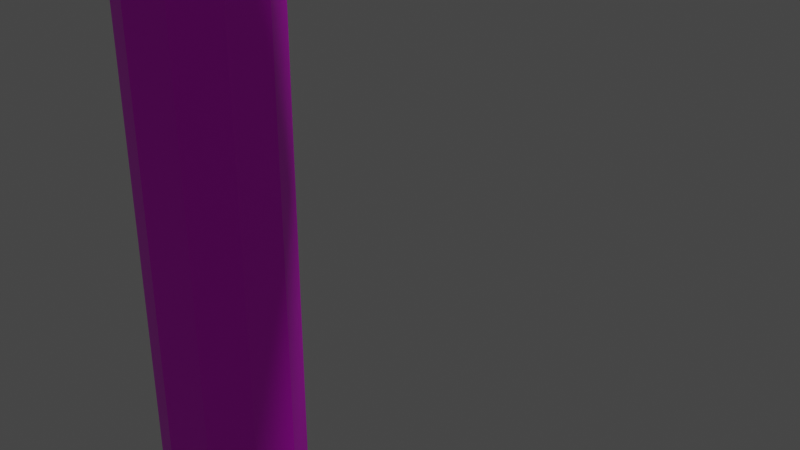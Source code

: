 # Source: candycane.blend  (saved by Blender 2.80.75; exported with 4.5.12 LTS)
import bpy
from mathutils import Matrix  # noqa: F401  (used for matrix-valued properties, if any)

bpy.ops.wm.read_factory_settings(use_empty=True)
scene = bpy.context.scene
scene.name = 'Scene'

# ---- collections
col_collection = bpy.data.collections.new('Collection'); scene.collection.children.link(col_collection)

# ---- images (referenced by path relative to the original .blend; pixels are not part of the script)
import os
ASSET_DIR = os.environ.get("B2B_ASSET_DIR", "")  # directory of the original .blend (textures are referenced by path, not embedded)
HERE = os.path.dirname(os.path.abspath(__file__))  # packed textures are extracted next to this script under _unpacked/

def load_image(name, relpath, width, height, colorspace="sRGB"):
    """Load a texture the original file referenced (path relative to the .blend, or extracted next to this script)."""
    p = next((c for c in (os.path.join(HERE, relpath), os.path.join(ASSET_DIR, relpath)) if relpath and os.path.exists(c)), "")
    if p:
        img = bpy.data.images.load(p, check_existing=True)
        img.name = name
    else:  # same state as the original file: an image datablock whose file is absent (Cycles renders it pink)
        img = bpy.data.images.new(name, width, height)
        img.source = "FILE"
        img.filepath = "//" + (relpath or name)
    img.colorspace_settings.name = colorspace
    return img
img_diffuse = load_image('diffuse', 'diffuse.png', 1024, 1024, 'sRGB')

# ---- materials (node trees are filled in below, after node groups)
mat_material_001 = bpy.data.materials.new('Material.001')

# ---- material node trees
mat_material_001.use_nodes = True; mat_material_001.node_tree.nodes.clear()
_N = mat_material_001.node_tree.nodes; _L = mat_material_001.node_tree.links
n0 = _N.new('ShaderNodeOutputMaterial'); n0.name = 'Material Output'; n0.location = (300, 300)
n1 = _N.new('ShaderNodeBsdfPrincipled'); n1.name = 'Principled BSDF'; n1.location = (10, 300)
n1.distribution = 'GGX'
n1.subsurface_method = 'BURLEY'
n1.inputs[3].default_value = 1.45
n1.inputs[27].default_value = (0.0, 0.0, 0.0, 1.0)
n1.inputs[28].default_value = 1.0
n2 = _N.new('ShaderNodeTexImage'); n2.name = 'Image Texture'; n2.location = (-280, 280)
n2.image = img_diffuse
_L.new(n1.outputs[0], n0.inputs[0])
_L.new(n2.outputs[0], n1.inputs[0])
n0.is_active_output = True

# ---- world
world_world = bpy.data.worlds.new('World'); scene.world = world_world
world_world.use_nodes = True; world_world.node_tree.nodes.clear()
_N = world_world.node_tree.nodes; _L = world_world.node_tree.links
n0 = _N.new('ShaderNodeOutputWorld'); n0.name = 'World Output'; n0.location = (300, 300)
n1 = _N.new('ShaderNodeBackground'); n1.name = 'Background'; n1.location = (10, 300)
n1.inputs[0].default_value = (0.05088, 0.05088, 0.05088, 1.0)
_L.new(n1.outputs[0], n0.inputs[0])
n0.is_active_output = True
world_world.color = (0.05088, 0.05088, 0.05088)
world_world.use_sun_shadow = False
world_world.sun_shadow_jitter_overblur = 0.0

# ---- cameras
cam_camera = bpy.data.cameras.new('Camera')
cam_camera.clip_end = 100.0
cam_camera.ortho_scale = 7.314

# ---- lights
light_light = bpy.data.lights.new('Light', 'POINT')
light_light.transmission_factor = 0.0
light_light.energy = 1000.0
light_light.shadow_soft_size = 0.1
light_light.shadow_maximum_resolution = 0.006
light_light.use_absolute_resolution = True

# ---- meshes
me_sphere = bpy.data.meshes.new('Sphere')
me_sphere.from_pydata([(-1.455, 0.309, 11.92), (3.653, 0.309, 11.05), (4.909, 0.309, 6.028), (-3.899, 0.1816, -17.5), (-2.752, 0.809, 7.58), (-4.109, 0.25, -17.28), (-1.455, -0.309, 11.92), (-4.244, 0.2939, -17.0), (3.653, -0.309, 11.05), (-2.389, 0.309, 7.58), (-4.291, 0.309, -16.69), (4.909, -0.309, 6.028), (-1.31, -0.809, 11.58), (-3.634, -0.09549, -17.64), (-2.389, -0.309, 7.58), (-3.899, -0.1816, -17.5), (3.406, -0.809, 10.79), (-4.109, -0.25, -17.28), (-4.244, -0.2939, -17.0), (-2.752, -0.809, 7.58), (-1.075, -1.0, 11.04), (4.566, -0.809, 6.148), (-4.291, -0.309, -16.69), (-3.521, -0.25, -17.64), (-3.34, -1.0, 7.58), (3.007, -1.0, 10.36), (-0.8392, -0.809, 10.51), (-3.685, -0.4755, -17.5), (-3.815, -0.6545, -17.28), (-3.899, -0.7694, -17.0), (-3.927, -0.809, 7.58), (4.011, -1.0, 6.341), (-0.6937, -0.309, 10.17), (2.608, -0.809, 9.925), (-3.927, -0.809, -16.69), (-4.291, -0.309, 7.58), (-3.34, -0.309, -17.64), (-3.34, -0.5878, -17.5), (-0.6937, 0.309, 10.17), (-3.34, -0.809, -17.28), (-4.291, 0.309, 7.58), (2.361, -0.309, 9.658), (3.456, -0.809, 6.534), (-3.34, -0.9511, -17.0), (-0.8392, 0.809, 10.51), (-3.927, 0.809, 7.58), (-3.34, -1.0, -16.69), (-3.158, -0.25, -17.64), (2.361, 0.309, 9.658), (-2.994, -0.4755, -17.5), (-3.34, 1.0, 7.58), (1.885, 0.25, 4.151), (1.898, 0.4755, 4.368), (1.993, 0.6545, 4.606), (2.163, 0.7694, 4.842), (-2.232, 0.809, 9.328), (0.9708, 0.809, 10.73), (3.537, 0.809, 8.356), (2.39, 0.809, 5.054), (1.817, 0.09549, 4.24), (-1.928, 0.309, 9.129), (1.767, 0.1816, 4.537), (0.9103, 0.309, 10.37), (1.814, 0.25, 4.839), (3.185, 0.309, 8.268), (-1.928, -0.309, 9.129), (1.952, 0.2939, 5.116), (2.169, 0.309, 5.341), (0.9103, -0.309, 10.37), (1.817, -0.09549, 4.24), (-2.232, -0.809, 9.328), (1.767, -0.1816, 4.537), (3.185, -0.309, 8.268), (1.814, -0.25, 4.839), (0.9708, -0.809, 10.73), (-2.723, -1.0, 9.65), (1.952, -0.2939, 5.116), (2.169, -0.309, 5.341), (1.885, -0.25, 4.151), (3.537, -0.809, 8.356), (1.069, -1.0, 11.31), (-3.215, -0.809, 9.971), (1.898, -0.4755, 4.368), (1.993, -0.6545, 4.606), (2.163, -0.7694, 4.842), (2.39, -0.809, 5.054), (-3.519, -0.309, 10.17), (4.107, -1.0, 8.498), (1.167, -0.809, 11.89), (1.996, -0.309, 4.008), (2.109, -0.5878, 4.094), (-3.519, 0.309, 10.17), (2.284, -0.809, 4.229), (2.504, -0.9511, 4.4), (1.227, -0.309, 12.25), (2.749, -1.0, 4.588), (-3.215, 0.809, 9.971), (4.678, -0.809, 8.641), (2.107, -0.25, 3.864), (1.227, 0.309, 12.25), (-2.723, 1.0, 9.65), (3.113, -0.309, 6.653), (-2.864, -0.6545, -17.28), (-2.781, -0.7694, -17.0), (2.608, 0.809, 9.925), (-1.31, 0.809, 11.58), (-2.752, -0.809, -16.69), (-3.046, -0.09549, -17.64), (3.113, 0.309, 6.653), (-2.781, -0.1816, -17.5), (-1.075, 1.0, 11.04), (2.319, -0.4755, 3.821), (2.574, -0.6545, 3.853), (5.03, -0.309, 8.729), (2.846, -0.7694, 3.957), (1.167, 0.809, 11.89), (3.108, -0.809, 4.123), (2.175, -0.09549, 3.775), (2.45, -0.1816, 3.652), (5.03, 0.309, 8.729), (1.069, 1.0, 11.31), (-2.57, -0.25, -17.28), (-2.435, -0.2939, -17.0), (-2.389, -0.309, -16.69), (3.456, 0.809, 6.534), (3.406, 0.809, 10.79), (-3.046, 0.09549, -17.64), (-2.781, 0.1816, -17.5), (-2.57, 0.25, -17.28), (-2.435, 0.2939, -17.0), (3.007, 1.0, 10.36), (2.754, -0.25, 3.62), (3.057, -0.2939, 3.683), (3.33, -0.309, 3.835), (2.175, 0.09549, 3.775), (4.678, 0.809, 8.641), (2.45, 0.1816, 3.652), (2.754, 0.25, 3.62), (3.057, 0.2939, 3.683), (3.33, 0.309, 3.835), (4.107, 1.0, 8.498), (-2.389, 0.309, -16.69), (-3.158, 0.25, -17.64), (-2.994, 0.4755, -17.5), (-2.864, 0.6545, -17.28), (4.566, 0.809, 6.148), (-2.781, 0.7694, -17.0), (-2.752, 0.809, -16.69), (-3.34, 0.5878, -17.5), (-3.34, 0.9511, -17.0), (4.011, 1.0, 6.341), (2.107, 0.25, 3.864), (2.319, 0.4755, 3.821), (2.574, 0.6545, 3.853), (2.846, 0.7694, 3.957), (3.108, 0.809, 4.123), (1.996, 0.309, 4.008), (2.109, 0.5878, 4.094), (2.284, 0.809, 4.229), (2.504, 0.9511, 4.4), (2.749, 1.0, 4.588), (-3.634, 0.09549, -17.64), (-3.927, 0.809, -16.69), (-3.899, 0.7694, -17.0), (-3.815, 0.6545, -17.28), (-3.685, 0.4755, -17.5), (-3.521, 0.25, -17.64), (-3.34, 1.0, -16.69), (-3.34, 0.809, -17.28), (-3.34, 0.309, -17.64)], [], [(17, 18, 7, 5), (18, 22, 10, 7), (13, 15, 3, 161), (15, 17, 5, 3), (28, 29, 18, 17), (29, 34, 22, 18), (23, 27, 15, 13), (27, 28, 17, 15), (37, 39, 28, 27), (39, 43, 29, 28), (43, 46, 34, 29), (36, 37, 27, 23), (47, 49, 37, 36), (49, 102, 39, 37), (102, 103, 43, 39), (103, 106, 46, 43), (122, 123, 106, 103), (107, 109, 49, 47), (109, 121, 102, 49), (121, 122, 103, 102), (129, 141, 123, 122), (126, 127, 109, 107), (127, 128, 121, 109), (128, 129, 122, 121), (144, 146, 129, 128), (146, 147, 141, 129), (142, 143, 127, 126), (143, 144, 128, 127), (168, 149, 146, 144), (149, 167, 147, 146), (169, 148, 143, 142), (148, 168, 144, 143), (51, 156, 151, 134, 117, 98, 89, 78, 69, 59), (35, 40, 10, 22), (40, 35, 86, 91), (14, 9, 60, 65), (9, 14, 123, 141), (30, 24, 75, 81), (4, 50, 100, 55), (24, 30, 34, 46), (50, 4, 147, 167), (19, 14, 65, 70), (14, 19, 106, 123), (24, 19, 70, 75), (19, 24, 46, 106), (45, 50, 167, 162), (50, 45, 96, 100), (45, 40, 91, 96), (40, 45, 162, 10), (35, 30, 81, 86), (9, 4, 55, 60), (30, 35, 22, 34), (4, 9, 141, 147), (159, 158, 53, 54), (157, 156, 51, 52), (158, 157, 52, 53), (58, 54, 66, 67), (52, 51, 59, 61), (53, 52, 61, 63), (54, 53, 63, 66), (66, 63, 73, 76), (67, 66, 76, 77), (61, 59, 69, 71), (63, 61, 71, 73), (73, 71, 82, 83), (76, 73, 83, 84), (77, 76, 84, 85), (71, 69, 78, 82), (83, 82, 90, 92), (84, 83, 92, 93), (124, 150, 160, 159, 54, 58), (82, 78, 89, 90), (90, 89, 98, 111), (92, 90, 111, 112), (93, 92, 112, 114), (95, 93, 114, 116), (116, 114, 132, 133), (111, 98, 117, 118), (112, 111, 118, 131), (114, 112, 131, 132), (132, 131, 137, 138), (133, 132, 138, 139), (118, 117, 134, 136), (131, 118, 136, 137), (96, 91, 0, 105), (100, 96, 105, 110), (65, 60, 38, 32), (86, 81, 12, 6), (81, 75, 20, 12), (70, 65, 32, 26), (55, 100, 110, 44), (60, 55, 44, 38), (91, 86, 6, 0), (75, 70, 26, 20), (20, 26, 74, 80), (105, 0, 99, 115), (12, 20, 80, 88), (110, 105, 115, 120), (6, 12, 88, 94), (38, 44, 56, 62), (44, 110, 120, 56), (26, 32, 68, 74), (0, 6, 94, 99), (32, 38, 62, 68), (62, 56, 104, 48), (120, 115, 125, 130), (74, 68, 41, 33), (94, 88, 16, 8), (56, 120, 130, 104), (80, 74, 33, 25), (68, 62, 48, 41), (99, 94, 8, 1), (115, 99, 1, 125), (88, 80, 25, 16), (16, 25, 87, 97), (8, 16, 97, 113), (33, 41, 72, 79), (1, 8, 113, 119), (25, 33, 79, 87), (130, 125, 135, 140), (41, 48, 64, 72), (104, 130, 140, 57), (48, 104, 57, 64), (125, 1, 119, 135), (64, 57, 124, 108), (135, 119, 2, 145), (72, 64, 108, 101), (97, 87, 31, 21), (79, 72, 101, 42), (119, 113, 11, 2), (113, 97, 21, 11), (87, 79, 42, 31), (140, 135, 145, 150), (57, 140, 150, 124), (21, 31, 95, 116), (101, 108, 67, 77), (11, 21, 116, 133), (145, 2, 139, 155), (42, 101, 77, 85), (108, 124, 58, 67), (150, 145, 155, 160), (2, 11, 133, 139), (138, 137, 153, 154), (139, 138, 154, 155), (136, 134, 151, 152), (137, 136, 152, 153), (153, 152, 157, 158), (154, 153, 158, 159), (155, 154, 159, 160), (152, 151, 156, 157), (5, 7, 163, 164), (3, 5, 164, 165), (161, 3, 165, 166), (7, 10, 162, 163), (31, 42, 85, 84, 93, 95), (164, 163, 149, 168), (165, 164, 168, 148), (166, 165, 148, 169), (163, 162, 167, 149), (13, 161, 166, 169, 142, 126, 107, 47, 36, 23)])
_uv = me_sphere.uv_layers.new(name='UVMap')
_uv.uv.foreach_set('vector', [0.9867, 0.02, 0.9957, 0.01868, 0.9957, 0.03638, 0.9867, 0.03506, 0.8484, 0.05164, 0.8489, 0.05898, 0.8255, 0.05898, 0.8261, 0.05164, 0.9646, 0.02465, 0.976, 0.02206, 0.976, 0.033, 0.9646, 0.0304, 0.976, 0.02206, 0.9867, 0.02, 0.9867, 0.03506, 0.976, 0.033, 0.9766, 0.00782, 0.9838, 0.004359, 0.9957, 0.01868, 0.9867, 0.02, 0.3148, 0.0668, 0.3106, 0.07541, 0.2939, 0.07203, 0.2989, 0.06358, 0.9607, 0.02, 0.9686, 0.01321, 0.976, 0.02206, 0.9646, 0.02465, 0.9686, 0.01321, 0.9766, 0.00782, 0.9867, 0.02, 0.976, 0.02206, 0.9567, 0.009829, 0.9602, 0.003167, 0.9766, 0.00782, 0.9686, 0.01321, 0.3379, 0.06388, 0.3359, 0.07191, 0.3148, 0.0668, 0.3199, 0.05954, 0.3359, 0.07191, 0.3328, 0.08079, 0.3106, 0.07541, 0.3148, 0.0668, 0.9545, 0.01822, 0.9567, 0.009829, 0.9686, 0.01321, 0.9607, 0.02, 0.9482, 0.02, 0.9448, 0.01321, 0.9567, 0.009829, 0.9545, 0.01822, 0.35, 0.06062, 0.3535, 0.06818, 0.3379, 0.06388, 0.3387, 0.0575, 0.3535, 0.06818, 0.3542, 0.07696, 0.3359, 0.07191, 0.3379, 0.06388, 0.3542, 0.07696, 0.3521, 0.0861, 0.3328, 0.08079, 0.3359, 0.07191, 0.7569, 0.07893, 0.7563, 0.08819, 0.7374, 0.08464, 0.7389, 0.07555, 0.7644, 0.05468, 0.7612, 0.06131, 0.75, 0.05923, 0.7586, 0.05358, 0.7612, 0.06131, 0.7586, 0.06967, 0.7433, 0.0668, 0.75, 0.05923, 0.7586, 0.06967, 0.7569, 0.07893, 0.7389, 0.07555, 0.7433, 0.0668, 0.7792, 0.07893, 0.7797, 0.08819, 0.7563, 0.08819, 0.7569, 0.07893, 0.7716, 0.05468, 0.7749, 0.06131, 0.7612, 0.06131, 0.7644, 0.05468, 0.7749, 0.06131, 0.7775, 0.06967, 0.7586, 0.06967, 0.7612, 0.06131, 0.7775, 0.06967, 0.7792, 0.07893, 0.7569, 0.07893, 0.7586, 0.06967, 0.7928, 0.0668, 0.7972, 0.07555, 0.7792, 0.07893, 0.7775, 0.06967, 0.7972, 0.07555, 0.7986, 0.08464, 0.7797, 0.08819, 0.7792, 0.07893, 0.7775, 0.05358, 0.786, 0.05923, 0.7749, 0.06131, 0.7716, 0.05468, 0.786, 0.05923, 0.7928, 0.0668, 0.7775, 0.06967, 0.7749, 0.06131, 0.4294, 0.06418, 0.4335, 0.07239, 0.4122, 0.07709, 0.4114, 0.06819, 0.4335, 0.07239, 0.4372, 0.08134, 0.4148, 0.08629, 0.4122, 0.07709, 0.9545, 0.03683, 0.9567, 0.04523, 0.9448, 0.04185, 0.9482, 0.03506, 0.4254, 0.05752, 0.4294, 0.06418, 0.4114, 0.06819, 0.4122, 0.06043, 0.9932, 0.08715, 0.9872, 0.08919, 0.981, 0.08768, 0.977, 0.0832, 0.9766, 0.07745, 0.98, 0.07264, 0.986, 0.0706, 0.9921, 0.07211, 0.9962, 0.0766, 0.9966, 0.08234, 0.8489, 0.6904, 0.8255, 0.6904, 0.8255, 0.05898, 0.8489, 0.05898, 0.8255, 0.6904, 0.8489, 0.6904, 0.8489, 0.7695, 0.8255, 0.7695, 0.7563, 0.7794, 0.7797, 0.7794, 0.7797, 0.8281, 0.7563, 0.8281, 0.7797, 0.7794, 0.7563, 0.7794, 0.7563, 0.08819, 0.7797, 0.08819, 0.03833, 0.7721, 0.06056, 0.7774, 0.0591, 0.8425, 0.03664, 0.8472, 0.6712, 0.7839, 0.6935, 0.779, 0.6935, 0.8439, 0.6712, 0.8388, 0.06056, 0.7774, 0.03833, 0.7721, 0.3106, 0.07541, 0.3328, 0.08079, 0.6935, 0.779, 0.6712, 0.7839, 0.4148, 0.08629, 0.4372, 0.08134, 0.7374, 0.7759, 0.7563, 0.7794, 0.7563, 0.8281, 0.7374, 0.8307, 0.7563, 0.7794, 0.7374, 0.7759, 0.7374, 0.08464, 0.7563, 0.08819, 0.06056, 0.7774, 0.07983, 0.7828, 0.07859, 0.8377, 0.0591, 0.8425, 0.07983, 0.7828, 0.06056, 0.7774, 0.3328, 0.08079, 0.3521, 0.0861, 0.7129, 0.7735, 0.6935, 0.779, 0.4372, 0.08134, 0.4565, 0.07587, 0.6935, 0.779, 0.7129, 0.7735, 0.7129, 0.8486, 0.6935, 0.8439, 0.8066, 0.6959, 0.8255, 0.6904, 0.8255, 0.7695, 0.8066, 0.7689, 0.8255, 0.6904, 0.8066, 0.6959, 0.8066, 0.06449, 0.8255, 0.05898, 0.8489, 0.6904, 0.8678, 0.6959, 0.8678, 0.7689, 0.8489, 0.7695, 0.7797, 0.7794, 0.7986, 0.7759, 0.7986, 0.8307, 0.7797, 0.8281, 0.03833, 0.7721, 0.02162, 0.7687, 0.2939, 0.07203, 0.3106, 0.07541, 0.7986, 0.7759, 0.7797, 0.7794, 0.7797, 0.08819, 0.7986, 0.08464, 0.4522, 0.7393, 0.4571, 0.7322, 0.4702, 0.7403, 0.4676, 0.7487, 0.9853, 0.09768, 0.9872, 0.08919, 0.9932, 0.08715, 0.9966, 0.0938, 0.4571, 0.7322, 0.4602, 0.7265, 0.4697, 0.7323, 0.4702, 0.7403, 0.8758, 0.6358, 0.8773, 0.6268, 0.8953, 0.6307, 0.8947, 0.6399, 0.8884, 0.6105, 0.897, 0.6046, 0.9028, 0.6059, 0.8996, 0.6129, 0.8817, 0.6181, 0.8884, 0.6105, 0.8996, 0.6129, 0.897, 0.6214, 0.8773, 0.6268, 0.8817, 0.6181, 0.897, 0.6214, 0.8953, 0.6307, 0.8953, 0.6307, 0.897, 0.6214, 0.9159, 0.6214, 0.9176, 0.6307, 0.8947, 0.6399, 0.8953, 0.6307, 0.9176, 0.6307, 0.9181, 0.6399, 0.8996, 0.6129, 0.9028, 0.6059, 0.91, 0.6059, 0.9133, 0.6129, 0.897, 0.6214, 0.8996, 0.6129, 0.9133, 0.6129, 0.9159, 0.6214, 0.9159, 0.6214, 0.9133, 0.6129, 0.9244, 0.6105, 0.9312, 0.6181, 0.9176, 0.6307, 0.9159, 0.6214, 0.9312, 0.6181, 0.9356, 0.6268, 0.9181, 0.6399, 0.9176, 0.6307, 0.9356, 0.6268, 0.937, 0.6358, 0.9133, 0.6129, 0.91, 0.6059, 0.9159, 0.6046, 0.9244, 0.6105, 0.2795, 0.7405, 0.2774, 0.7328, 0.2888, 0.7268, 0.2952, 0.7323, 0.2837, 0.7488, 0.2795, 0.7405, 0.2952, 0.7323, 0.3022, 0.7393, 0.4399, 0.8088, 0.4197, 0.8085, 0.4459, 0.7469, 0.4522, 0.7393, 0.4676, 0.7487, 0.4621, 0.7569, 0.9946, 0.0652, 0.9921, 0.07211, 0.986, 0.0706, 0.9829, 0.06233, 0.9829, 0.06233, 0.986, 0.0706, 0.98, 0.07264, 0.9716, 0.06621, 0.2952, 0.7323, 0.2888, 0.7268, 0.2984, 0.7209, 0.3085, 0.7241, 0.3022, 0.7393, 0.2952, 0.7323, 0.3085, 0.7241, 0.3178, 0.7296, 0.3091, 0.7469, 0.3022, 0.7393, 0.3178, 0.7296, 0.3255, 0.7368, 0.8758, 0.2695, 0.8773, 0.2622, 0.8953, 0.2565, 0.8947, 0.2635, 0.9716, 0.06621, 0.98, 0.07264, 0.9766, 0.07745, 0.965, 0.07536, 0.9629, 0.06119, 0.9716, 0.06621, 0.965, 0.07536, 0.954, 0.07378, 0.955, 0.05807, 0.9629, 0.06119, 0.954, 0.07378, 0.9444, 0.07288, 0.9444, 0.07288, 0.954, 0.07378, 0.955, 0.08882, 0.9456, 0.09055, 0.8947, 0.2635, 0.8953, 0.2565, 0.9176, 0.2565, 0.9181, 0.2635, 0.965, 0.07536, 0.9766, 0.07745, 0.977, 0.0832, 0.9658, 0.08628, 0.954, 0.07378, 0.965, 0.07536, 0.9658, 0.08628, 0.955, 0.08882, 0.8066, 0.7689, 0.8255, 0.7695, 0.8255, 0.8462, 0.8066, 0.8397, 0.6935, 0.8439, 0.7129, 0.8486, 0.6623, 0.9118, 0.6498, 0.8986, 0.7563, 0.8281, 0.7797, 0.8281, 0.7797, 0.8698, 0.7563, 0.8698, 0.8489, 0.7695, 0.8678, 0.7689, 0.8678, 0.8397, 0.8489, 0.8462, 0.03664, 0.8472, 0.0591, 0.8425, 0.1017, 0.8975, 0.08582, 0.9108, 0.7374, 0.8307, 0.7563, 0.8281, 0.7563, 0.8698, 0.7374, 0.8779, 0.6712, 0.8388, 0.6935, 0.8439, 0.6498, 0.8986, 0.6342, 0.885, 0.6543, 0.8351, 0.6712, 0.8388, 0.6342, 0.885, 0.6216, 0.876, 0.8255, 0.7695, 0.8489, 0.7695, 0.8489, 0.8462, 0.8255, 0.8462, 0.0591, 0.8425, 0.07859, 0.8377, 0.1145, 0.8841, 0.1017, 0.8975, 0.1017, 0.8975, 0.1145, 0.8841, 0.1759, 0.907, 0.1744, 0.9245, 0.8758, 0.0225, 0.8947, 0.01414, 0.8947, 0.08225, 0.8758, 0.08537, 0.08582, 0.9108, 0.1017, 0.8975, 0.1744, 0.9245, 0.1698, 0.942, 0.6498, 0.8986, 0.6623, 0.9118, 0.5777, 0.9425, 0.5765, 0.9252, 0.9181, 0.01414, 0.937, 0.0225, 0.937, 0.08537, 0.9181, 0.08225, 0.9181, 0.4477, 0.937, 0.4396, 0.937, 0.4864, 0.9181, 0.4892, 0.6342, 0.885, 0.6498, 0.8986, 0.5765, 0.9252, 0.5724, 0.9074, 0.8758, 0.4396, 0.8947, 0.4477, 0.8947, 0.4892, 0.8758, 0.4864, 0.8947, 0.01414, 0.9181, 0.01414, 0.9181, 0.08225, 0.8947, 0.08225, 0.8947, 0.4477, 0.9181, 0.4477, 0.9181, 0.4892, 0.8947, 0.4892, 0.9181, 0.4892, 0.937, 0.4864, 0.937, 0.5413, 0.9181, 0.5379, 0.5765, 0.9252, 0.5777, 0.9425, 0.4866, 0.9307, 0.4977, 0.915, 0.8758, 0.4864, 0.8947, 0.4892, 0.8947, 0.5379, 0.8758, 0.5413, 0.9181, 0.08225, 0.937, 0.08537, 0.937, 0.1605, 0.9181, 0.1636, 0.5724, 0.9074, 0.5765, 0.9252, 0.4977, 0.915, 0.5058, 0.8988, 0.1744, 0.9245, 0.1759, 0.907, 0.2427, 0.8988, 0.2535, 0.9148, 0.8947, 0.4892, 0.9181, 0.4892, 0.9181, 0.5379, 0.8947, 0.5379, 0.8947, 0.08225, 0.9181, 0.08225, 0.9181, 0.1636, 0.8947, 0.1636, 0.8758, 0.08537, 0.8947, 0.08225, 0.8947, 0.1636, 0.8758, 0.1605, 0.1698, 0.942, 0.1744, 0.9245, 0.2535, 0.9148, 0.2612, 0.9308, 0.2612, 0.9308, 0.2535, 0.9148, 0.3132, 0.8715, 0.3302, 0.8807, 0.9181, 0.1636, 0.937, 0.1605, 0.937, 0.2234, 0.9181, 0.2317, 0.2427, 0.8988, 0.2331, 0.8888, 0.2778, 0.8564, 0.2931, 0.8622, 0.8947, 0.1636, 0.9181, 0.1636, 0.9181, 0.2317, 0.8947, 0.2317, 0.2535, 0.9148, 0.2427, 0.8988, 0.2931, 0.8622, 0.3132, 0.8715, 0.4977, 0.915, 0.4866, 0.9307, 0.4188, 0.8802, 0.439, 0.8713, 0.8947, 0.5379, 0.9181, 0.5379, 0.9181, 0.5778, 0.8947, 0.5778, 0.5058, 0.8988, 0.4977, 0.915, 0.439, 0.8713, 0.4563, 0.8619, 0.9181, 0.5379, 0.937, 0.5413, 0.937, 0.5864, 0.9181, 0.5778, 0.8758, 0.1605, 0.8947, 0.1636, 0.8947, 0.2317, 0.8758, 0.2234, 0.8947, 0.7314, 0.8758, 0.7391, 0.8758, 0.6904, 0.8947, 0.6883, 0.937, 0.4135, 0.9181, 0.4195, 0.9181, 0.3414, 0.937, 0.3414, 0.9181, 0.7314, 0.8947, 0.7314, 0.8947, 0.6883, 0.9181, 0.6883, 0.3302, 0.8807, 0.3132, 0.8715, 0.334, 0.8087, 0.3542, 0.8082, 0.937, 0.7391, 0.9181, 0.7314, 0.9181, 0.6883, 0.937, 0.6904, 0.9181, 0.4195, 0.8947, 0.4195, 0.8947, 0.3414, 0.9181, 0.3414, 0.8947, 0.4195, 0.8758, 0.4135, 0.8758, 0.3414, 0.8947, 0.3414, 0.3132, 0.8715, 0.2931, 0.8622, 0.3107, 0.8091, 0.334, 0.8087, 0.439, 0.8713, 0.4188, 0.8802, 0.3964, 0.8076, 0.4197, 0.8085, 0.4563, 0.8619, 0.439, 0.8713, 0.4197, 0.8085, 0.4399, 0.8088, 0.3542, 0.8082, 0.334, 0.8087, 0.3091, 0.7469, 0.3255, 0.7368, 0.9181, 0.6883, 0.8947, 0.6883, 0.8947, 0.6399, 0.9181, 0.6399, 0.8947, 0.3414, 0.8758, 0.3414, 0.8758, 0.2695, 0.8947, 0.2635, 0.937, 0.3414, 0.9181, 0.3414, 0.9181, 0.2635, 0.937, 0.2695, 0.937, 0.6904, 0.9181, 0.6883, 0.9181, 0.6399, 0.937, 0.6358, 0.8947, 0.6883, 0.8758, 0.6904, 0.8758, 0.6358, 0.8947, 0.6399, 0.4197, 0.8085, 0.3964, 0.8076, 0.4268, 0.7365, 0.4459, 0.7469, 0.9181, 0.3414, 0.8947, 0.3414, 0.8947, 0.2635, 0.9181, 0.2635, 0.9456, 0.09055, 0.955, 0.08882, 0.9656, 0.1005, 0.9582, 0.1043, 0.4119, 0.7295, 0.4199, 0.7227, 0.434, 0.7293, 0.4268, 0.7365, 0.9658, 0.08628, 0.977, 0.0832, 0.981, 0.08768, 0.9735, 0.09481, 0.955, 0.08882, 0.9658, 0.08628, 0.9735, 0.09481, 0.9656, 0.1005, 0.9656, 0.1005, 0.9735, 0.09481, 0.9853, 0.09768, 0.9818, 0.1045, 0.434, 0.7293, 0.4416, 0.7238, 0.4571, 0.7322, 0.4522, 0.7393, 0.4268, 0.7365, 0.434, 0.7293, 0.4522, 0.7393, 0.4459, 0.7469, 0.9735, 0.09481, 0.981, 0.08768, 0.9872, 0.08919, 0.9853, 0.09768, 0.9867, 0.03506, 0.9957, 0.03638, 0.9838, 0.0507, 0.9766, 0.04724, 0.976, 0.033, 0.9867, 0.03506, 0.9766, 0.04724, 0.9686, 0.04185, 0.9646, 0.0304, 0.976, 0.033, 0.9686, 0.04185, 0.9607, 0.03506, 0.8261, 0.05164, 0.8255, 0.05898, 0.8066, 0.06449, 0.8081, 0.05688, 0.334, 0.8087, 0.3107, 0.8091, 0.2897, 0.757, 0.2837, 0.7488, 0.3022, 0.7393, 0.3091, 0.7469, 0.4451, 0.05976, 0.4519, 0.06719, 0.4335, 0.07239, 0.4294, 0.06418, 0.9686, 0.04185, 0.9766, 0.04724, 0.9602, 0.05189, 0.9567, 0.04523, 0.9607, 0.03506, 0.9686, 0.04185, 0.9567, 0.04523, 0.9545, 0.03683, 0.4519, 0.06719, 0.4565, 0.07587, 0.4372, 0.08134, 0.4335, 0.07239, 0.9646, 0.02465, 0.9646, 0.0304, 0.9607, 0.03506, 0.9545, 0.03683, 0.9482, 0.03506, 0.9444, 0.0304, 0.9444, 0.02465, 0.9482, 0.02, 0.9545, 0.01822, 0.9607, 0.02])
me_sphere.materials.append(mat_material_001)
me_sphere.use_remesh_preserve_volume = False
me_sphere.use_remesh_preserve_attributes = False
me_sphere.use_mirror_vertex_groups = False
me_sphere.update()
arm_armature = bpy.data.armatures.new('Armature')  # bones are not reproduced

# ---- objects
ob_light = bpy.data.objects.new('Light', light_light)
ob_camera = bpy.data.objects.new('Camera', cam_camera)
ob_candycane = bpy.data.objects.new('candycane', me_sphere)
ob_armature = bpy.data.objects.new('Armature', arm_armature)

# ---- transforms, parenting, visibility, modifiers, constraints
ob_light.location = (4.076, 1.005, 5.904)
ob_light.rotation_euler = (0.6503, 0.05522, 1.866)
ob_light.lock_rotations_4d = False
ob_light.empty_display_type = 'ARROWS'
ob_light.color = (0.0, 0.0, 0.0, 0.0)
ob_light.lineart.crease_threshold = 0.0
ob_camera.location = (7.359, -6.926, 4.958)
ob_camera.rotation_euler = (1.109, 0.0, 0.8149)
ob_camera.lock_rotations_4d = False
ob_camera.empty_display_type = 'ARROWS'
ob_camera.color = (0.0, 0.0, 0.0, 0.0)
ob_camera.display_type = 'WIRE'
ob_camera.lineart.crease_threshold = 0.0
ob_candycane.parent = ob_armature
ob_candycane.location = (0.0, 0.0, 0.0)
ob_candycane.lineart.crease_threshold = 0.0
_vg = ob_candycane.vertex_groups.new(name='Bone')
for _i, _w in zip([0, 1, 2, 3, 4, 5, 6, 7, 8, 9, 10, 11, 12, 13, 14, 15, 16, 17, 18, 19, 20, 21, 22, 23, 24, 25, 26, 27, 28, 29, 30, 31, 32, 33, 34, 35, 36, 37, 38, 39, 40, 41, 42, 43, 44, 45, 46, 47, 48, 49, 50, 51, 52, 53, 54, 55, 56, 57, 58, 59, 60, 61, 62, 63, 64, 65, 66, 67, 68, 69, 70, 71, 72, 73, 74, 75, 76, 77, 78, 79, 80, 81, 82, 83, 84, 85, 86, 87, 88, 89, 90, 91, 92, 93, 94, 95, 96, 97, 98, 99, 100, 101, 102, 103, 104, 105, 106, 107, 108, 109, 110, 111, 112, 113, 114, 115, 116, 117, 118, 119, 120, 121, 122, 123, 124, 125, 126, 127, 128, 129, 130, 131, 132, 133, 134, 135, 136, 137, 138, 139, 140, 141, 142, 143, 144, 145, 146, 147, 148, 149, 150, 151, 152, 153, 154, 155, 156, 157, 158, 159, 160, 161, 162, 163, 164, 165, 166, 167, 168, 169], [1.0, 1.0, 1.0, 1.0, 1.0, 1.0, 1.0, 1.0, 1.0, 1.0, 1.0, 1.0, 1.0, 1.0, 1.0, 1.0, 1.0, 1.0, 1.0, 1.0, 1.0, 1.0, 1.0, 1.0, 1.0, 1.0, 1.0, 1.0, 1.0, 1.0, 1.0, 1.0, 1.0, 1.0, 1.0, 1.0, 1.0, 1.0, 1.0, 1.0, 1.0, 1.0, 1.0, 1.0, 1.0, 1.0, 1.0, 1.0, 1.0, 1.0, 1.0, 1.0, 1.0, 1.0, 1.0, 1.0, 1.0, 1.0, 1.0, 1.0, 1.0, 1.0, 1.0, 1.0, 1.0, 1.0, 1.0, 1.0, 1.0, 1.0, 1.0, 1.0, 1.0, 1.0, 1.0, 1.0, 1.0, 1.0, 1.0, 1.0, 1.0, 1.0, 1.0, 1.0, 1.0, 1.0, 1.0, 1.0, 1.0, 1.0, 1.0, 1.0, 1.0, 1.0, 1.0, 1.0, 1.0, 1.0, 1.0, 1.0, 1.0, 1.0, 1.0, 1.0, 1.0, 1.0, 1.0, 1.0, 1.0, 1.0, 1.0, 1.0, 1.0, 1.0, 1.0, 1.0, 1.0, 1.0, 1.0, 1.0, 1.0, 1.0, 1.0, 1.0, 1.0, 1.0, 1.0, 1.0, 1.0, 1.0, 1.0, 1.0, 1.0, 1.0, 1.0, 1.0, 1.0, 1.0, 1.0, 1.0, 1.0, 1.0, 1.0, 1.0, 1.0, 1.0, 1.0, 1.0, 1.0, 1.0, 1.0, 1.0, 1.0, 1.0, 1.0, 1.0, 1.0, 1.0, 1.0, 1.0, 1.0, 1.0, 1.0, 1.0, 1.0, 1.0, 1.0, 1.0, 1.0, 1.0]): _vg.add([_i], _w, 'REPLACE')
_m = ob_candycane.modifiers.new('Armature', 'ARMATURE')
_m.object = ob_armature
ob_armature.location = (0.0, 0.0, 0.0)
ob_armature.lineart.crease_threshold = 0.0

# ---- collection membership
col_collection.objects.link(ob_light)
col_collection.objects.link(ob_camera)
col_collection.objects.link(ob_candycane)
col_collection.objects.link(ob_armature)

# ---- scene / render settings (as saved in the file)
scene.camera = ob_camera
scene.frame_start = 1; scene.frame_end = 250; scene.frame_set(1)
scene.render.engine = 'CYCLES'
scene.cycles.use_denoising = False
scene.cycles.samples = 128
scene.cycles.sampling_pattern = 'TABULATED_SOBOL'
scene.cycles.use_adaptive_sampling = False
scene.cycles.use_light_tree = False
scene.view_settings.view_transform = 'Filmic'
bpy.context.view_layer.update()
